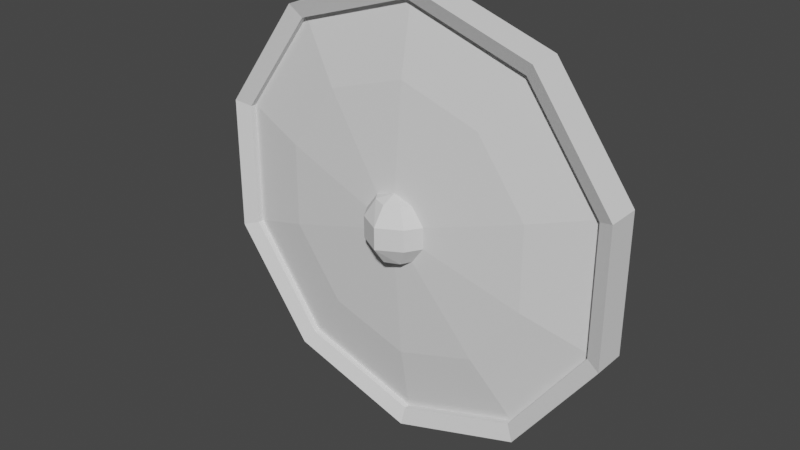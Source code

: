 # Source: Sword_Shield.blend  (saved by Blender 3.1.7; exported with 4.5.12 LTS)
import bpy
from mathutils import Matrix  # noqa: F401  (used for matrix-valued properties, if any)

bpy.ops.wm.read_factory_settings(use_empty=True)
scene = bpy.context.scene
scene.name = 'Scene'

# ---- collections
col_collection = bpy.data.collections.new('Collection'); scene.collection.children.link(col_collection)

# ---- world
world_world = bpy.data.worlds.new('World'); scene.world = world_world
world_world.use_nodes = True; world_world.node_tree.nodes.clear()
_N = world_world.node_tree.nodes; _L = world_world.node_tree.links
n0 = _N.new('ShaderNodeOutputWorld'); n0.name = 'World Output'; n0.location = (300, 300)
n1 = _N.new('ShaderNodeBackground'); n1.name = 'Background'; n1.location = (10, 300)
n1.inputs[0].default_value = (0.05088, 0.05088, 0.05088, 1.0)
_L.new(n1.outputs[0], n0.inputs[0])
n0.is_active_output = True
world_world.color = (0.05088, 0.05088, 0.05088)
world_world.use_sun_shadow = False
world_world.sun_shadow_jitter_overblur = 0.0

# ---- meshes
me_x = bpy.data.meshes.new('円柱')
me_x.from_pydata([(-5.57e-09, 1.125, 0.175), (1.07, 0.3476, 0.175), (1.07, -0.3476, 0.175), (0.6613, -0.9101, 0.175), (-1.039e-07, -1.125, 0.175), (-5.96e-08, 1.093e-09, 0.275), (-3.576e-08, 1.093e-09, 0.275), (-3.576e-08, 8.48e-09, 0.275), (7.451e-09, 1.688, 0.075), (0.9919, 1.365, 0.075), (1.605, 0.5215, 0.075), (1.605, -0.5215, 0.075), (0.9919, -1.365, 0.075), (-1.401e-07, -1.688, 0.075), (7.451e-09, 1.688, 0.125), (0.9919, 1.365, 0.125), (1.605, 0.5215, 0.125), (1.605, -0.5215, 0.125), (0.9919, -1.365, 0.125), (-1.401e-07, -1.688, 0.125), (7.438e-09, 1.816, 0.1769), (1.068, 1.469, 0.1769), (1.727, 0.5612, 0.1769), (1.727, -0.5612, 0.1769), (1.068, -1.469, 0.1769), (-1.513e-07, -1.816, 0.1769), (7.438e-09, 1.816, -0.1019), (1.068, 1.469, -0.1019), (1.727, 0.5612, -0.1019), (1.727, -0.5612, -0.1019), (1.068, -1.469, -0.1019), (-1.513e-07, -1.816, -0.1019), (1.701e-05, 0.1459, 0.1702), (0.8006, 1.102, 0.07313), (0.5338, 0.7347, 0.07313), (0.2669, 0.3673, 0.09813), (5.55e-08, 0.454, 0.09813), (3.948e-08, 0.9081, 0.07313), (2.346e-08, 1.362, 0.07313), (-9.562e-08, -1.362, 0.07313), (-3.991e-08, -0.9081, 0.07313), (1.581e-08, -0.454, 0.09813), (0.2669, -0.3673, 0.09813), (0.5338, -0.7347, 0.07313), (0.8006, -1.102, 0.07313), (1.295, 0.4209, 0.07313), (0.4318, 0.1403, 0.09813), (1.295, -0.4209, 0.07313), (0.9291, 0.05854, 0.07363), (0.4318, -0.1403, 0.09813), (0.6613, 0.9101, 0.175), (-5.29e-08, -0.2812, 0.25), (0.1653, -0.2275, 0.25), (0.2675, -0.08691, 0.25), (-2.831e-08, 0.2812, 0.25), (0.2675, 0.08691, 0.25), (0.1653, 0.2275, 0.25), (0.1154, 0.2326, 0.3254), (0.1893, 0.08884, 0.3743), (0.1893, -0.08884, 0.3743), (0.1154, -0.2326, 0.3254), (-7.304e-05, 0.2326, 0.3749), (-7.303e-05, 0.08884, 0.4794), (-7.303e-05, -0.08884, 0.4794), (-7.304e-05, -0.2326, 0.3749), (-6.937e-06, -0.1297, 0.1727), (0.1169, 0.07541, 0.172), (0.1086, -0.0872, 0.172), (1.182e-08, 1.703, 0.05438), (1.001, -1.377, 0.05438), (1.001, 1.377, 0.05438), (-1.357e-07, -1.703, 0.05438), (1.619, 0.5262, 0.05438), (1.619, -0.5262, 0.05438), (9.44e-09, 1.759, -0.1032), (1.034, -1.423, -0.1032), (1.034, 1.423, -0.1032), (-1.444e-07, -1.759, -0.1032), (1.673, 0.5437, -0.1032), (1.673, -0.5437, -0.1032), (0.0, -1.765, -0.1), (0.0, 1.765, -0.1), (0.0433, -1.75, -0.075), (0.0433, 1.75, -0.075), (0.0433, -1.75, -0.025), (0.0433, 1.75, -0.025), (-4.371e-09, -1.765, 7.823e-08), (-4.371e-09, 1.765, -7.823e-08)], [], [(56, 6, 5), (47, 48, 45), (56, 54, 57), (51, 52, 60), (57, 54, 61), (51, 60, 64), (42, 67, 49), (46, 66, 35), (7, 55, 56, 5), (51, 52, 7), (52, 53, 7), (56, 54, 6), (53, 55, 7), (9, 8, 0, 50), (13, 12, 3, 4), (9, 50, 1, 10), (10, 1, 2, 11), (11, 2, 3, 12), (18, 12, 13, 19), (15, 9, 10, 16), (16, 10, 11, 17), (17, 11, 12, 18), (14, 8, 9, 15), (23, 17, 18, 24), (20, 14, 15, 21), (24, 18, 19, 25), (22, 21, 15, 16), (23, 22, 16, 17), (28, 22, 23, 29), (29, 23, 24, 30), (26, 20, 21, 27), (30, 24, 25, 31), (27, 21, 22, 28), (47, 73, 69, 44), (48, 47, 44, 43), (49, 48, 43, 42), (45, 72, 73, 47), (33, 70, 72, 45), (48, 49, 46), (34, 33, 45, 48), (35, 34, 48, 46), (44, 69, 71, 39), (43, 44, 39, 40), (42, 43, 40, 41), (38, 68, 70, 33), (37, 38, 33, 34), (36, 37, 34, 35), (55, 1, 50, 56), (55, 53, 2, 1), (56, 50, 0, 54), (53, 52, 3, 2), (51, 4, 3, 52), (59, 60, 52, 53), (58, 55, 56, 57), (59, 53, 55, 58), (63, 64, 60, 59), (62, 58, 57, 61), (62, 63, 59, 58), (66, 46, 49, 67), (67, 42, 41, 65), (32, 36, 35, 66), (73, 79, 75, 69), (72, 78, 79, 73), (70, 76, 78, 72), (69, 75, 77, 71), (68, 74, 76, 70), (76, 74, 26, 27), (77, 75, 30, 31), (76, 27, 28, 78), (78, 28, 29, 79), (75, 79, 29, 30), (82, 80, 81, 83), (84, 82, 83, 85), (87, 86, 84, 85)])
_uv = me_x.uv_layers.new(name='UVマップ')
_uv.uv.foreach_set('vector', [0.9, 1.0, 1.0, 1.0, 0.9, 1.0, 0.7, 1.0, 0.7604, 1.0, 0.8, 1.0, 0.5, 0.8, 0.4375, 1.0, 0.375, 0.8, 0.4375, 0.0, 0.5, 0.2, 0.375, 0.2, 0.375, 0.8, 0.3125, 1.0, 0.25, 0.8, 0.3125, 0.0, 0.375, 0.2, 0.25, 0.2, 0.6, 1.0, 0.645, 1.0, 0.7, 1.0, 0.8, 1.0, 0.8422, 1.0, 0.9, 1.0, 0.65, 1.0, 0.8, 1.0, 0.9, 1.0, 0.9, 1.0, 0.5, 1.0, 0.6, 1.0, 0.65, 1.0, 0.6, 1.0, 0.7, 1.0, 0.65, 1.0, 0.9, 1.0, 1.0, 1.0, 1.0, 1.0, 0.7, 1.0, 0.8, 1.0, 0.65, 1.0, 0.9, 1.0, 1.0, 1.0, 1.0, 1.0, 0.9, 1.0, 0.5, 1.0, 0.6, 1.0, 0.6, 1.0, 0.5, 1.0, 0.9, 1.0, 0.9, 1.0, 0.8, 1.0, 0.8, 1.0, 0.8, 1.0, 0.8, 1.0, 0.7, 1.0, 0.7, 1.0, 0.7, 1.0, 0.7, 1.0, 0.6, 1.0, 0.6, 1.0, 0.6, 1.0, 0.6, 1.0, 0.5, 1.0, 0.5, 1.0, 0.9, 1.0, 0.9, 1.0, 0.8, 1.0, 0.8, 1.0, 0.8, 1.0, 0.8, 1.0, 0.7, 1.0, 0.7, 1.0, 0.7, 1.0, 0.7, 1.0, 0.6, 1.0, 0.6, 1.0, 1.0, 1.0, 1.0, 1.0, 0.9, 1.0, 0.9, 1.0, 0.7, 1.0, 0.7, 1.0, 0.6, 1.0, 0.6, 1.0, 1.0, 1.0, 1.0, 1.0, 0.9, 1.0, 0.9, 1.0, 0.6, 1.0, 0.6, 1.0, 0.5, 1.0, 0.5, 1.0, 0.8, 1.0, 0.9, 1.0, 0.9, 1.0, 0.8, 1.0, 0.7, 1.0, 0.8, 1.0, 0.8, 1.0, 0.7, 1.0, 0.8, 1.0, 0.8, 1.0, 0.7, 1.0, 0.7, 1.0, 0.7, 1.0, 0.7, 1.0, 0.6, 1.0, 0.6, 1.0, 1.0, 1.0, 1.0, 1.0, 0.9, 1.0, 0.9, 1.0, 0.6, 1.0, 0.6, 1.0, 0.5, 1.0, 0.5, 1.0, 0.9, 1.0, 0.9, 1.0, 0.8, 1.0, 0.8, 1.0, 0.7, 1.0, 0.7, 1.0, 0.6, 1.0, 0.6, 1.0, 0.7604, 1.0, 0.7, 1.0, 0.6, 1.0, 0.6, 1.0, 0.7, 1.0, 0.7604, 1.0, 0.6, 1.0, 0.6, 1.0, 0.8, 1.0, 0.8, 1.0, 0.7, 1.0, 0.7, 1.0, 0.9, 1.0, 0.9, 1.0, 0.8, 1.0, 0.8, 1.0, 0.7604, 1.0, 0.7, 1.0, 0.8, 1.0, 0.9, 1.0, 0.9, 1.0, 0.8, 1.0, 0.7604, 1.0, 0.9, 1.0, 0.9, 1.0, 0.7604, 1.0, 0.8, 1.0, 0.6, 1.0, 0.6, 1.0, 0.5, 1.0, 0.5, 1.0, 0.6, 1.0, 0.6, 1.0, 0.5, 1.0, 0.5, 1.0, 0.6, 1.0, 0.6, 1.0, 0.5, 1.0, 0.5, 1.0, 1.0, 1.0, 1.0, 1.0, 0.9, 1.0, 0.9, 1.0, 1.0, 1.0, 1.0, 1.0, 0.9, 1.0, 0.9, 1.0, 1.0, 1.0, 1.0, 1.0, 0.9, 1.0, 0.9, 1.0, 0.8, 1.0, 0.8, 1.0, 0.9, 1.0, 0.9, 1.0, 0.8, 1.0, 0.7, 1.0, 0.7, 1.0, 0.8, 1.0, 0.9, 1.0, 0.9, 1.0, 1.0, 1.0, 1.0, 1.0, 0.7, 1.0, 0.6, 1.0, 0.6, 1.0, 0.7, 1.0, 0.5, 1.0, 0.5, 1.0, 0.6, 1.0, 0.6, 1.0, 0.375, 0.4, 0.375, 0.2, 0.5, 0.2, 0.5, 0.4, 0.375, 0.6, 0.5, 0.6, 0.5, 0.8, 0.375, 0.8, 0.375, 0.4, 0.5, 0.4, 0.5, 0.6, 0.375, 0.6, 0.25, 0.4, 0.25, 0.2, 0.375, 0.2, 0.375, 0.4, 0.25, 0.6, 0.375, 0.6, 0.375, 0.8, 0.25, 0.8, 0.25, 0.6, 0.25, 0.4, 0.375, 0.4, 0.375, 0.6, 0.8422, 1.0, 0.8, 1.0, 0.7, 1.0, 0.645, 1.0, 0.645, 1.0, 0.6, 1.0, 0.5, 1.0, 0.5033, 1.0, 1.0, 1.0, 1.0, 1.0, 0.9, 1.0, 0.8422, 1.0, 0.7, 1.0, 0.7, 1.0, 0.6, 1.0, 0.6, 1.0, 0.8, 1.0, 0.8, 1.0, 0.7, 1.0, 0.7, 1.0, 0.9, 1.0, 0.9, 1.0, 0.8, 1.0, 0.8, 1.0, 0.6, 1.0, 0.6, 1.0, 0.5, 1.0, 0.5, 1.0, 1.0, 1.0, 1.0, 1.0, 0.9, 1.0, 0.9, 1.0, 0.9, 1.0, 1.0, 1.0, 1.0, 1.0, 0.9, 1.0, 0.5, 1.0, 0.6, 1.0, 0.6, 1.0, 0.5, 1.0, 0.9, 1.0, 0.9, 1.0, 0.8, 1.0, 0.8, 1.0, 0.8, 1.0, 0.8, 1.0, 0.7, 1.0, 0.7, 1.0, 0.6, 1.0, 0.7, 1.0, 0.7, 1.0, 0.6, 1.0, 0.8333, 0.5, 1.0, 0.5, 1.0, 1.0, 0.8333, 1.0, 0.6667, 0.5, 0.8333, 0.5, 0.8333, 1.0, 0.6667, 1.0, 0.5, 1.0, 0.5, 0.5, 0.6667, 0.5, 0.6667, 1.0])
me_x.use_remesh_fix_poles = True
me_x.use_remesh_preserve_attributes = False
me_x.update()

# ---- objects
ob_x = bpy.data.objects.new('円柱', me_x)

# ---- transforms, parenting, visibility, modifiers, constraints
ob_x.location = (0.0, 0.0, 0.0)
ob_x.rotation_euler = (1.571, 0.0, 0.0)
_m = ob_x.modifiers.new('ミラー', 'MIRROR')

# ---- collection membership
col_collection.objects.link(ob_x)

# ---- scene / render settings (as saved in the file)
scene.frame_start = 1; scene.frame_end = 250; scene.frame_set(1)
scene.render.engine = 'BLENDER_EEVEE_NEXT'
scene.cycles.sampling_pattern = 'TABULATED_SOBOL'
scene.cycles.use_light_tree = False
scene.view_settings.view_transform = 'Filmic'
bpy.context.view_layer.update()

# ---- added for rendering (the .blend has no active camera and no usable light): camera, sun
cam_auto = bpy.data.cameras.new('AutoCamera')
cam_auto.lens = 50.0
cam_auto.sensor_width = 36.0
cam_auto.clip_end = 1000.0
ob_auto_camera = bpy.data.objects.new('AutoCamera', cam_auto)
scene.collection.objects.link(ob_auto_camera)
ob_auto_camera.location = (4.66916, -5.79105, 3.73533)
ob_auto_camera.rotation_euler = (1.09748, -7.21219e-08, 0.694738)
scene.camera = ob_auto_camera
light_auto_sun = bpy.data.lights.new('AutoSun', 'SUN')
light_auto_sun.energy = 3.0
light_auto_sun.angle = 0.0523599
ob_auto_sun = bpy.data.objects.new('AutoSun', light_auto_sun)
scene.collection.objects.link(ob_auto_sun)
ob_auto_sun.rotation_euler = (0.872665, 0.174533, 0.523599)
bpy.context.view_layer.update()
